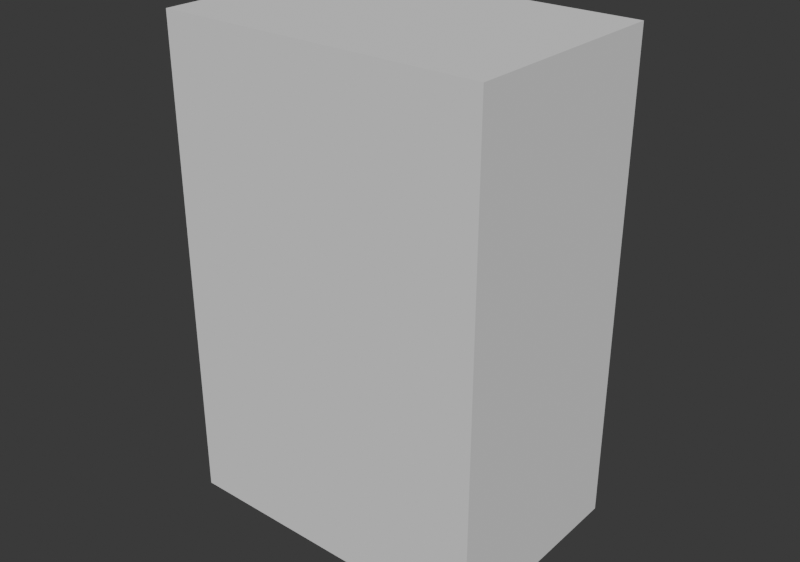 # Source: previous-intro.blend  (saved by Blender 5.2.44; exported with 4.5.12 LTS)
import bpy
from mathutils import Matrix  # noqa: F401  (used for matrix-valued properties, if any)

bpy.ops.wm.read_factory_settings(use_empty=True)
scene = bpy.context.scene
scene.name = '01 - Start'

# ---- node groups
ng_01___start = bpy.data.node_groups.new('01 - Start', 'GeometryNodeTree')
_s = ng_01___start.interface.new_socket(name='Geometry', in_out='OUTPUT', socket_type='NodeSocketGeometry')
ng_01___start.is_modifier = True
_N = ng_01___start.nodes; _L = ng_01___start.links
n0 = _N.new('NodeFrame'); n0.name = 'Frame'; n0.location = (-300, 350)
n0.label = 'A NODE GRAPH MAKES GEOMETRY'
n0.width = 1155
n0.shrink = False
n0.label_size = 24
n1 = _N.new('GeometryNodeMeshCube'); n1.name = 'Cube'; n1.location = (0, 0)
n1.width = 180
n1.inputs[0].default_value = (1.2, 0.8, 1.8)
n2 = _N.new('NodeGroupOutput'); n2.name = 'Group Output'; n2.location = (350, 0)
n2.width = 180
_L.new(n1.outputs[0], n2.inputs[0])
n2.is_active_output = True

# ---- world
world_01___start = bpy.data.worlds.new('01 - Start'); scene.world = world_01___start
world_01___start.use_nodes = True; world_01___start.node_tree.nodes.clear()
_N = world_01___start.node_tree.nodes; _L = world_01___start.node_tree.links
n0 = _N.new('ShaderNodeBackground'); n0.name = 'Background'; n0.location = (-200, 100)
n0.inputs[0].default_value = (0.05, 0.05, 0.05, 1.0)
n1 = _N.new('ShaderNodeOutputWorld'); n1.name = 'World Output'; n1.location = (200, 100)
_L.new(n0.outputs[0], n1.inputs[0])
n1.is_active_output = True
world_01___start.color = (0.11, 0.12, 0.14)

# ---- meshes
me_01___start = bpy.data.meshes.new('01 - Start')
me_01___start.from_pydata([], [], [])
me_01___start.update()

# ---- objects
ob_01___start = bpy.data.objects.new('01 - Start', me_01___start)

# ---- transforms, parenting, visibility, modifiers, constraints
ob_01___start.location = (0.0, 0.0, 0.0)
ob_01___start.color = (0.49, 0.64, 0.76, 1.0)
_m = ob_01___start.modifiers.new('GeometryNodes', 'NODES')
_m.node_group = ng_01___start

# ---- collection membership
scene.collection.objects.link(ob_01___start)

# ---- scene / render settings (as saved in the file)
scene.frame_start = 1; scene.frame_end = 250; scene.frame_set(1)
scene.render.engine = 'BLENDER_WORKBENCH'
scene.render.image_settings.exr_codec = 'NONE'
scene.render.resolution_x = 1280
scene.render.resolution_y = 900
scene.render.use_bake_clear = False
scene.render.bake_margin = 0
scene.render.bake_bias = 0.0
scene.render.bake_samples = 0
scene.render.simplify_subdivision_render = 0
scene.render.simplify_child_particles_render = 0.0
scene.render.compositor_device = 'GPU'
scene.eevee.use_volume_custom_range = False
scene.eevee.gtao_distance = 0.0
scene.eevee.use_fast_gi = False
scene.eevee.fast_gi_thickness_near = 0.1
scene.eevee.fast_gi_thickness_far = 0.0
scene.eevee.ray_tracing_options.screen_trace_thickness = 0.1
bpy.context.view_layer.update()

# ---- added for rendering (the .blend has no active camera and no usable light): camera, sun
cam_auto = bpy.data.cameras.new('AutoCamera')
cam_auto.lens = 50.0
cam_auto.sensor_width = 36.0
cam_auto.clip_end = 1000.0
ob_auto_camera = bpy.data.objects.new('AutoCamera', cam_auto)
scene.collection.objects.link(ob_auto_camera)
ob_auto_camera.location = (2.13404, -2.56085, 1.70723)
ob_auto_camera.rotation_euler = (1.09748, -7.21219e-08, 0.694738)
scene.camera = ob_auto_camera
light_auto_sun = bpy.data.lights.new('AutoSun', 'SUN')
light_auto_sun.energy = 3.0
light_auto_sun.angle = 0.0523599
ob_auto_sun = bpy.data.objects.new('AutoSun', light_auto_sun)
scene.collection.objects.link(ob_auto_sun)
ob_auto_sun.rotation_euler = (0.872665, 0.174533, 0.523599)
bpy.context.view_layer.update()
